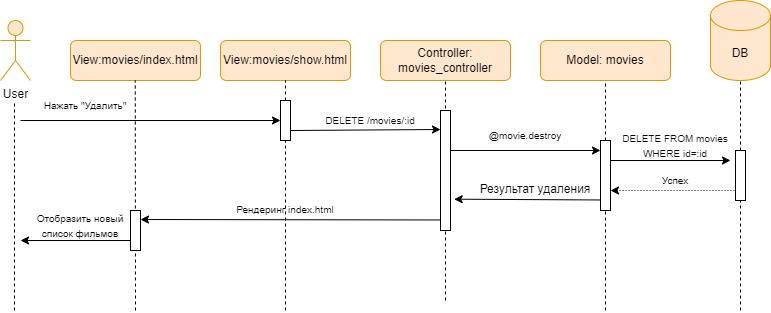

The diagram above was exported from draw.io. Its source (the exported page's mxGraphModel, read from the mxfile embedded in the PNG):
<mxGraphModel dx="1179" dy="648" grid="1" gridSize="10" guides="1" tooltips="1" connect="1" arrows="1" fold="1" page="1" pageScale="1" pageWidth="827" pageHeight="1169" math="0" shadow="0">
  <root>
    <mxCell id="0" />
    <mxCell id="1" parent="0" />
    <mxCell id="euLM6yi-PPH172tuynYF-1" value="User" style="shape=umlActor;verticalLabelPosition=bottom;verticalAlign=top;html=1;outlineConnect=0;fillColor=#ffe6cc;strokeColor=#d79b00;" parent="1" vertex="1">
      <mxGeometry x="440" y="70" width="30" height="60" as="geometry" />
    </mxCell>
    <mxCell id="euLM6yi-PPH172tuynYF-6" value="Model: movies" style="rounded=1;whiteSpace=wrap;html=1;fillColor=#ffe6cc;strokeColor=#d79b00;" parent="1" vertex="1">
      <mxGeometry x="980" y="90" width="130" height="40" as="geometry" />
    </mxCell>
    <mxCell id="euLM6yi-PPH172tuynYF-7" value="Controller: movies_controller" style="rounded=1;whiteSpace=wrap;html=1;fillColor=#ffe6cc;strokeColor=#d79b00;" parent="1" vertex="1">
      <mxGeometry x="820" y="90" width="130" height="40" as="geometry" />
    </mxCell>
    <mxCell id="euLM6yi-PPH172tuynYF-9" value="DB" style="shape=cylinder3;whiteSpace=wrap;html=1;boundedLbl=1;backgroundOutline=1;size=15;fillColor=#ffe6cc;strokeColor=#d79b00;" parent="1" vertex="1">
      <mxGeometry x="1150" y="50" width="60" height="80" as="geometry" />
    </mxCell>
    <mxCell id="euLM6yi-PPH172tuynYF-10" value="" style="endArrow=none;dashed=1;html=1;rounded=0;" parent="1" edge="1">
      <mxGeometry width="50" height="50" relative="1" as="geometry">
        <mxPoint x="454" y="360" as="sourcePoint" />
        <mxPoint x="454" y="150" as="targetPoint" />
      </mxGeometry>
    </mxCell>
    <mxCell id="PsBROrjPNWPfZyuz-TYE-7" value="" style="endArrow=classic;html=1;rounded=0;exitX=1;exitY=0.75;exitDx=0;exitDy=0;" parent="1" edge="1" source="C5yGG3dLYHrbYP_-YNH_-15">
      <mxGeometry width="50" height="50" relative="1" as="geometry">
        <mxPoint x="430" y="179" as="sourcePoint" />
        <mxPoint x="880" y="179" as="targetPoint" />
      </mxGeometry>
    </mxCell>
    <mxCell id="PsBROrjPNWPfZyuz-TYE-9" value="&lt;font style=&quot;font-size: 10px;&quot;&gt;DELETE&amp;nbsp;/movies/:id&lt;/font&gt;" style="text;html=1;align=center;verticalAlign=middle;whiteSpace=wrap;rounded=0;" parent="1" vertex="1">
      <mxGeometry x="760" y="155" width="100" height="30" as="geometry" />
    </mxCell>
    <mxCell id="PsBROrjPNWPfZyuz-TYE-27" value="" style="endArrow=classic;html=1;rounded=0;" parent="1" edge="1">
      <mxGeometry width="50" height="50" relative="1" as="geometry">
        <mxPoint x="890" y="200" as="sourcePoint" />
        <mxPoint x="1040" y="200" as="targetPoint" />
      </mxGeometry>
    </mxCell>
    <mxCell id="PsBROrjPNWPfZyuz-TYE-28" value="&lt;span style=&quot;font-size: 10px;&quot;&gt;@movie.destroy&lt;/span&gt;" style="text;html=1;align=center;verticalAlign=middle;whiteSpace=wrap;rounded=0;" parent="1" vertex="1">
      <mxGeometry x="900" y="170" width="130" height="30" as="geometry" />
    </mxCell>
    <mxCell id="PsBROrjPNWPfZyuz-TYE-29" value="" style="endArrow=classic;html=1;rounded=0;" parent="1" edge="1">
      <mxGeometry width="50" height="50" relative="1" as="geometry">
        <mxPoint x="1050" y="210" as="sourcePoint" />
        <mxPoint x="1170" y="210" as="targetPoint" />
      </mxGeometry>
    </mxCell>
    <mxCell id="PsBROrjPNWPfZyuz-TYE-30" value="&lt;span style=&quot;font-size: 10px;&quot;&gt;DELETE FROM movies WHERE id=:id&lt;/span&gt;" style="text;html=1;align=center;verticalAlign=middle;whiteSpace=wrap;rounded=0;" parent="1" vertex="1">
      <mxGeometry x="1050" y="180" width="130" height="30" as="geometry" />
    </mxCell>
    <mxCell id="PsBROrjPNWPfZyuz-TYE-31" value="" style="endArrow=classic;html=1;rounded=0;dashed=1;dashPattern=1 2;" parent="1" edge="1">
      <mxGeometry width="50" height="50" relative="1" as="geometry">
        <mxPoint x="1180" y="240" as="sourcePoint" />
        <mxPoint x="1050" y="240" as="targetPoint" />
      </mxGeometry>
    </mxCell>
    <mxCell id="PsBROrjPNWPfZyuz-TYE-32" value="&lt;span style=&quot;font-size: 10px;&quot;&gt;Успех&lt;/span&gt;" style="text;html=1;align=center;verticalAlign=middle;whiteSpace=wrap;rounded=0;" parent="1" vertex="1">
      <mxGeometry x="1050" y="220" width="130" height="20" as="geometry" />
    </mxCell>
    <mxCell id="PsBROrjPNWPfZyuz-TYE-49" value="" style="endArrow=none;dashed=1;html=1;rounded=0;entryX=0.5;entryY=1;entryDx=0;entryDy=0;entryPerimeter=0;" parent="1" target="PsBROrjPNWPfZyuz-TYE-48" edge="1">
      <mxGeometry width="50" height="50" relative="1" as="geometry">
        <mxPoint x="1180" y="360" as="sourcePoint" />
        <mxPoint x="1180" y="100" as="targetPoint" />
      </mxGeometry>
    </mxCell>
    <mxCell id="PsBROrjPNWPfZyuz-TYE-48" value="" style="rounded=0;whiteSpace=wrap;html=1;" parent="1" vertex="1">
      <mxGeometry x="1175" y="200" width="10" height="50" as="geometry" />
    </mxCell>
    <mxCell id="C5yGG3dLYHrbYP_-YNH_-1" value="View:movies/show.html" style="rounded=1;whiteSpace=wrap;html=1;fillColor=#ffe6cc;strokeColor=#d79b00;" parent="1" vertex="1">
      <mxGeometry x="660" y="90" width="130" height="40" as="geometry" />
    </mxCell>
    <mxCell id="C5yGG3dLYHrbYP_-YNH_-2" value="" style="endArrow=none;dashed=1;html=1;rounded=0;entryX=0.5;entryY=1;entryDx=0;entryDy=0;" parent="1" source="C5yGG3dLYHrbYP_-YNH_-15" target="C5yGG3dLYHrbYP_-YNH_-1" edge="1">
      <mxGeometry width="50" height="50" relative="1" as="geometry">
        <mxPoint x="725" y="530" as="sourcePoint" />
        <mxPoint x="725" y="180" as="targetPoint" />
      </mxGeometry>
    </mxCell>
    <mxCell id="C5yGG3dLYHrbYP_-YNH_-11" value="" style="endArrow=classic;html=1;rounded=0;" parent="1" edge="1">
      <mxGeometry width="50" height="50" relative="1" as="geometry">
        <mxPoint x="460" y="170" as="sourcePoint" />
        <mxPoint x="720" y="170" as="targetPoint" />
      </mxGeometry>
    </mxCell>
    <mxCell id="C5yGG3dLYHrbYP_-YNH_-12" value="&lt;span style=&quot;font-size: 10px;&quot;&gt;Нажать &quot;Удалить&quot;&lt;/span&gt;" style="text;html=1;align=center;verticalAlign=middle;whiteSpace=wrap;rounded=0;" parent="1" vertex="1">
      <mxGeometry x="450" y="140" width="150" height="30" as="geometry" />
    </mxCell>
    <mxCell id="C5yGG3dLYHrbYP_-YNH_-14" value="" style="endArrow=none;dashed=1;html=1;rounded=0;entryX=0.5;entryY=1;entryDx=0;entryDy=0;" parent="1" target="euLM6yi-PPH172tuynYF-7" edge="1">
      <mxGeometry width="50" height="50" relative="1" as="geometry">
        <mxPoint x="885" y="350" as="sourcePoint" />
        <mxPoint x="885" y="120" as="targetPoint" />
      </mxGeometry>
    </mxCell>
    <mxCell id="PsBROrjPNWPfZyuz-TYE-47" value="" style="rounded=0;whiteSpace=wrap;html=1;" parent="1" vertex="1">
      <mxGeometry x="880" y="160" width="10" height="120" as="geometry" />
    </mxCell>
    <mxCell id="C5yGG3dLYHrbYP_-YNH_-16" value="" style="endArrow=none;dashed=1;html=1;rounded=0;entryX=0.5;entryY=1;entryDx=0;entryDy=0;" parent="1" target="C5yGG3dLYHrbYP_-YNH_-15" edge="1">
      <mxGeometry width="50" height="50" relative="1" as="geometry">
        <mxPoint x="725" y="360" as="sourcePoint" />
        <mxPoint x="725" y="10" as="targetPoint" />
      </mxGeometry>
    </mxCell>
    <mxCell id="C5yGG3dLYHrbYP_-YNH_-15" value="" style="rounded=0;whiteSpace=wrap;html=1;" parent="1" vertex="1">
      <mxGeometry x="720" y="150" width="10" height="40" as="geometry" />
    </mxCell>
    <mxCell id="C5yGG3dLYHrbYP_-YNH_-25" value="" style="endArrow=none;dashed=1;html=1;rounded=0;entryX=0.5;entryY=1;entryDx=0;entryDy=0;entryPerimeter=0;" parent="1" source="PsBROrjPNWPfZyuz-TYE-48" target="euLM6yi-PPH172tuynYF-9" edge="1">
      <mxGeometry width="50" height="50" relative="1" as="geometry">
        <mxPoint x="1180" y="470" as="sourcePoint" />
        <mxPoint x="1180" y="80" as="targetPoint" />
      </mxGeometry>
    </mxCell>
    <mxCell id="C5yGG3dLYHrbYP_-YNH_-29" value="" style="endArrow=none;dashed=1;html=1;rounded=0;entryX=0.5;entryY=1;entryDx=0;entryDy=0;" parent="1" source="_OwKxNCg3xz6fZYwYGMs-2" target="euLM6yi-PPH172tuynYF-6" edge="1">
      <mxGeometry width="50" height="50" relative="1" as="geometry">
        <mxPoint x="1045" y="450" as="sourcePoint" />
        <mxPoint x="1045" y="90" as="targetPoint" />
      </mxGeometry>
    </mxCell>
    <mxCell id="_OwKxNCg3xz6fZYwYGMs-3" value="" style="endArrow=none;dashed=1;html=1;rounded=0;entryX=0.5;entryY=1;entryDx=0;entryDy=0;" edge="1" parent="1" target="_OwKxNCg3xz6fZYwYGMs-2">
      <mxGeometry width="50" height="50" relative="1" as="geometry">
        <mxPoint x="1045" y="360" as="sourcePoint" />
        <mxPoint x="1045" y="130" as="targetPoint" />
      </mxGeometry>
    </mxCell>
    <mxCell id="_OwKxNCg3xz6fZYwYGMs-2" value="" style="rounded=0;whiteSpace=wrap;html=1;" vertex="1" parent="1">
      <mxGeometry x="1040" y="190" width="10" height="70" as="geometry" />
    </mxCell>
    <mxCell id="_OwKxNCg3xz6fZYwYGMs-4" value="" style="endArrow=classic;html=1;rounded=0;entryX=1.363;entryY=0.739;entryDx=0;entryDy=0;entryPerimeter=0;" edge="1" parent="1" target="PsBROrjPNWPfZyuz-TYE-47">
      <mxGeometry width="50" height="50" relative="1" as="geometry">
        <mxPoint x="1040" y="249.47" as="sourcePoint" />
        <mxPoint x="910" y="249.47" as="targetPoint" />
      </mxGeometry>
    </mxCell>
    <mxCell id="_OwKxNCg3xz6fZYwYGMs-5" value="Результат удаления" style="text;html=1;align=center;verticalAlign=middle;whiteSpace=wrap;rounded=0;" vertex="1" parent="1">
      <mxGeometry x="910" y="229.47" width="130" height="20" as="geometry" />
    </mxCell>
    <mxCell id="_OwKxNCg3xz6fZYwYGMs-6" value="" style="endArrow=classic;html=1;rounded=0;" edge="1" parent="1">
      <mxGeometry width="50" height="50" relative="1" as="geometry">
        <mxPoint x="880" y="269.47" as="sourcePoint" />
        <mxPoint x="580" y="269" as="targetPoint" />
      </mxGeometry>
    </mxCell>
    <mxCell id="_OwKxNCg3xz6fZYwYGMs-7" value="&lt;span style=&quot;font-size: 10px;&quot;&gt;Рендеринг index.html&lt;/span&gt;" style="text;html=1;align=center;verticalAlign=middle;whiteSpace=wrap;rounded=0;" vertex="1" parent="1">
      <mxGeometry x="670" y="249.47" width="110" height="20" as="geometry" />
    </mxCell>
    <mxCell id="_OwKxNCg3xz6fZYwYGMs-8" value="View:movies/index.html" style="rounded=1;whiteSpace=wrap;html=1;fillColor=#ffe6cc;strokeColor=#d79b00;" vertex="1" parent="1">
      <mxGeometry x="510" y="90" width="130" height="40" as="geometry" />
    </mxCell>
    <mxCell id="_OwKxNCg3xz6fZYwYGMs-9" value="" style="endArrow=none;dashed=1;html=1;rounded=0;" edge="1" parent="1">
      <mxGeometry width="50" height="50" relative="1" as="geometry">
        <mxPoint x="575" y="360" as="sourcePoint" />
        <mxPoint x="574.76" y="130" as="targetPoint" />
      </mxGeometry>
    </mxCell>
    <mxCell id="_OwKxNCg3xz6fZYwYGMs-10" value="" style="endArrow=classic;html=1;rounded=0;" edge="1" parent="1">
      <mxGeometry width="50" height="50" relative="1" as="geometry">
        <mxPoint x="570" y="290" as="sourcePoint" />
        <mxPoint x="460" y="290" as="targetPoint" />
      </mxGeometry>
    </mxCell>
    <mxCell id="_OwKxNCg3xz6fZYwYGMs-11" value="&lt;span style=&quot;font-size: 10px;&quot;&gt;Отобразить новый список фильмов&lt;/span&gt;" style="text;html=1;align=center;verticalAlign=middle;whiteSpace=wrap;rounded=0;" vertex="1" parent="1">
      <mxGeometry x="460" y="260" width="120" height="30" as="geometry" />
    </mxCell>
    <mxCell id="_OwKxNCg3xz6fZYwYGMs-12" value="" style="rounded=0;whiteSpace=wrap;html=1;" vertex="1" parent="1">
      <mxGeometry x="570" y="260" width="10" height="40" as="geometry" />
    </mxCell>
  </root>
</mxGraphModel>